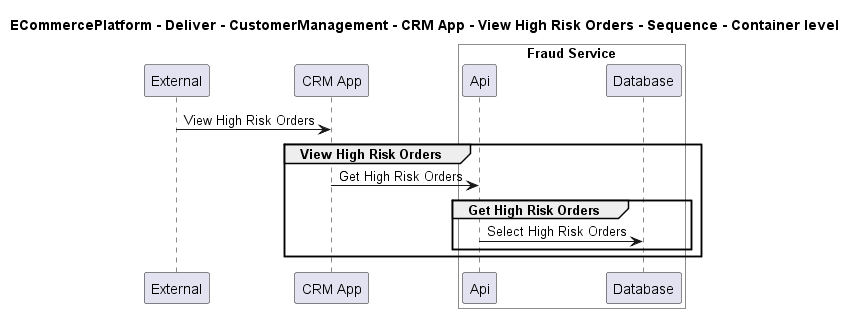

The diagram above was rendered by PlantUML. Its source (embedded in the PNG):
@startuml

title ECommercePlatform - Deliver - CustomerManagement - CRM App - View High Risk Orders - Sequence - Container level

participant "External" as C4InterFlow.SoftwareSystems.ExternalSystem
participant "CRM App" as ECommercePlatform.Deliver.CustomerManagement.SoftwareSystems.CRMApp

box "Fraud Service" #White
    participant "Api" as ECommercePlatform.Deliver.FraudManagement.SoftwareSystems.FraudService.Containers.Api
    participant "Database" as ECommercePlatform.Deliver.FraudManagement.SoftwareSystems.FraudService.Containers.Database
end box


C4InterFlow.SoftwareSystems.ExternalSystem -> ECommercePlatform.Deliver.CustomerManagement.SoftwareSystems.CRMApp : View High Risk Orders
group View High Risk Orders
ECommercePlatform.Deliver.CustomerManagement.SoftwareSystems.CRMApp -> ECommercePlatform.Deliver.FraudManagement.SoftwareSystems.FraudService.Containers.Api : Get High Risk Orders
group Get High Risk Orders
ECommercePlatform.Deliver.FraudManagement.SoftwareSystems.FraudService.Containers.Api -> ECommercePlatform.Deliver.FraudManagement.SoftwareSystems.FraudService.Containers.Database : Select High Risk Orders
end
end


@enduml